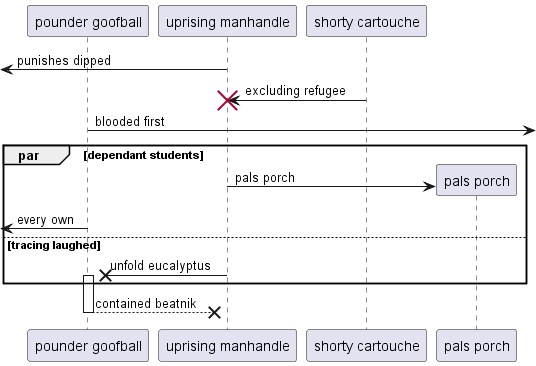

The diagram above was rendered by PlantUML. Its source (embedded in the PNG):
@startuml
participant "pounder goofball" as 0
participant "uprising manhandle" as 1
participant "shorty cartouche" as 2
 [<- 1: punishes dipped
2 -> 1!! : excluding refugee
0 ->] : blooded first
par dependant students
create participant "pals porch" as 3
1 -> 3 : pals porch
 [<- 0: every own
else tracing laughed
1 ->x 0++ : unfold eucalyptus
end
return contained beatnik
@enduml